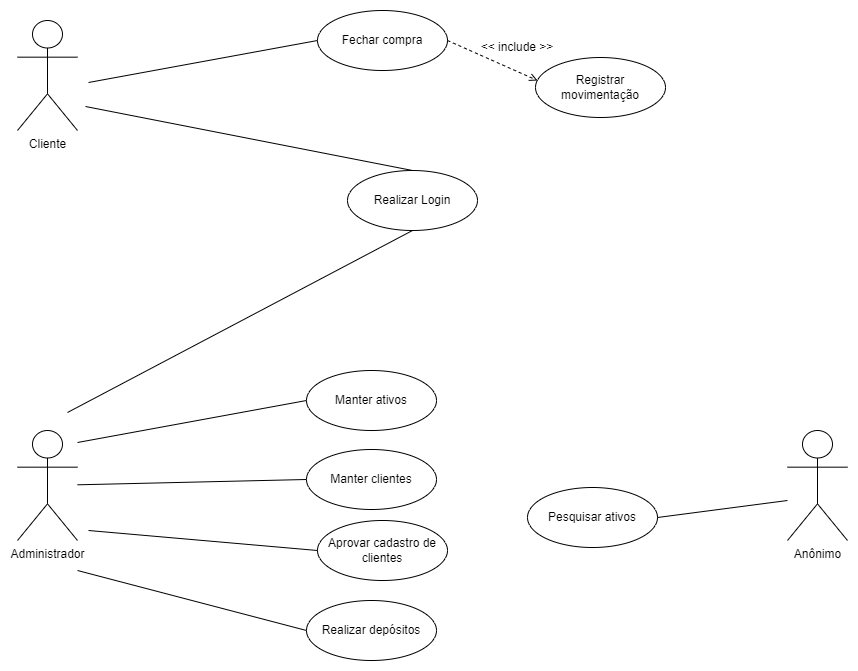

The diagram above was exported from draw.io. Its source (the exported page's mxGraphModel, read from the mxfile embedded in the PNG):
<mxGraphModel dx="1422" dy="857" grid="1" gridSize="10" guides="1" tooltips="1" connect="1" arrows="1" fold="1" page="1" pageScale="1" pageWidth="827" pageHeight="1169" math="0" shadow="0">
  <root>
    <mxCell id="0" />
    <mxCell id="1" parent="0" />
    <mxCell id="WoB5SXGpKyq8SvAWBpAk-1" value="Administrador" style="shape=umlActor;verticalLabelPosition=bottom;verticalAlign=top;html=1;" parent="1" vertex="1">
      <mxGeometry x="70" y="490" width="60" height="110" as="geometry" />
    </mxCell>
    <mxCell id="WoB5SXGpKyq8SvAWBpAk-4" value="Cliente&lt;br&gt;" style="shape=umlActor;verticalLabelPosition=bottom;verticalAlign=top;html=1;" parent="1" vertex="1">
      <mxGeometry x="70" y="80" width="60" height="110" as="geometry" />
    </mxCell>
    <mxCell id="WoB5SXGpKyq8SvAWBpAk-9" value="Realizar Login" style="ellipse;whiteSpace=wrap;html=1;" parent="1" vertex="1">
      <mxGeometry x="400" y="230" width="130" height="60" as="geometry" />
    </mxCell>
    <mxCell id="WoB5SXGpKyq8SvAWBpAk-14" value="" style="endArrow=none;endFill=0;endSize=12;html=1;rounded=0;entryX=0.5;entryY=0;entryDx=0;entryDy=0;" parent="1" edge="1" target="WoB5SXGpKyq8SvAWBpAk-9">
      <mxGeometry width="160" relative="1" as="geometry">
        <mxPoint x="138" y="166" as="sourcePoint" />
        <mxPoint x="414.99" y="227" as="targetPoint" />
      </mxGeometry>
    </mxCell>
    <mxCell id="WoB5SXGpKyq8SvAWBpAk-18" value="" style="endArrow=none;endFill=0;endSize=12;html=1;rounded=0;" parent="1" edge="1">
      <mxGeometry width="160" relative="1" as="geometry">
        <mxPoint x="141" y="142" as="sourcePoint" />
        <mxPoint x="370" y="100" as="targetPoint" />
      </mxGeometry>
    </mxCell>
    <mxCell id="WoB5SXGpKyq8SvAWBpAk-19" value="Fechar compra" style="ellipse;whiteSpace=wrap;html=1;" parent="1" vertex="1">
      <mxGeometry x="370" y="70" width="130" height="60" as="geometry" />
    </mxCell>
    <mxCell id="WoB5SXGpKyq8SvAWBpAk-20" value="" style="endArrow=none;endFill=0;endSize=12;html=1;rounded=0;" parent="1" edge="1">
      <mxGeometry width="160" relative="1" as="geometry">
        <mxPoint x="130" y="502" as="sourcePoint" />
        <mxPoint x="359" y="460" as="targetPoint" />
      </mxGeometry>
    </mxCell>
    <mxCell id="WoB5SXGpKyq8SvAWBpAk-21" value="Manter ativos" style="ellipse;whiteSpace=wrap;html=1;" parent="1" vertex="1">
      <mxGeometry x="359" y="430" width="130" height="60" as="geometry" />
    </mxCell>
    <mxCell id="WoB5SXGpKyq8SvAWBpAk-22" value="" style="endArrow=none;endFill=0;endSize=12;html=1;rounded=0;" parent="1" source="WoB5SXGpKyq8SvAWBpAk-1" edge="1">
      <mxGeometry width="160" relative="1" as="geometry">
        <mxPoint x="130" y="581" as="sourcePoint" />
        <mxPoint x="359" y="539" as="targetPoint" />
      </mxGeometry>
    </mxCell>
    <mxCell id="WoB5SXGpKyq8SvAWBpAk-23" value="Manter clientes" style="ellipse;whiteSpace=wrap;html=1;" parent="1" vertex="1">
      <mxGeometry x="359" y="509" width="130" height="60" as="geometry" />
    </mxCell>
    <mxCell id="WoB5SXGpKyq8SvAWBpAk-24" value="" style="endArrow=none;endFill=0;endSize=12;html=1;rounded=0;" parent="1" edge="1">
      <mxGeometry width="160" relative="1" as="geometry">
        <mxPoint x="141" y="590" as="sourcePoint" />
        <mxPoint x="370" y="610" as="targetPoint" />
      </mxGeometry>
    </mxCell>
    <mxCell id="WoB5SXGpKyq8SvAWBpAk-25" value="Aprovar cadastro de clientes" style="ellipse;whiteSpace=wrap;html=1;" parent="1" vertex="1">
      <mxGeometry x="370" y="580" width="130" height="60" as="geometry" />
    </mxCell>
    <mxCell id="WoB5SXGpKyq8SvAWBpAk-26" value="" style="endArrow=none;endFill=0;endSize=12;html=1;rounded=0;" parent="1" edge="1">
      <mxGeometry width="160" relative="1" as="geometry">
        <mxPoint x="130" y="630" as="sourcePoint" />
        <mxPoint x="359" y="690" as="targetPoint" />
      </mxGeometry>
    </mxCell>
    <mxCell id="WoB5SXGpKyq8SvAWBpAk-27" value="Realizar depósitos" style="ellipse;whiteSpace=wrap;html=1;" parent="1" vertex="1">
      <mxGeometry x="359" y="660" width="130" height="60" as="geometry" />
    </mxCell>
    <mxCell id="WoB5SXGpKyq8SvAWBpAk-37" value="Anônimo" style="shape=umlActor;verticalLabelPosition=bottom;verticalAlign=top;html=1;" parent="1" vertex="1">
      <mxGeometry x="840" y="490" width="60" height="110" as="geometry" />
    </mxCell>
    <mxCell id="WoB5SXGpKyq8SvAWBpAk-42" value="Pesquisar ativos" style="ellipse;whiteSpace=wrap;html=1;" parent="1" vertex="1">
      <mxGeometry x="580" y="547" width="130" height="60" as="geometry" />
    </mxCell>
    <mxCell id="WoB5SXGpKyq8SvAWBpAk-43" value="" style="endArrow=none;endFill=0;endSize=12;html=1;rounded=0;exitX=1;exitY=0.5;exitDx=0;exitDy=0;" parent="1" edge="1" source="WoB5SXGpKyq8SvAWBpAk-42">
      <mxGeometry width="160" relative="1" as="geometry">
        <mxPoint x="710" y="569" as="sourcePoint" />
        <mxPoint x="840" y="560" as="targetPoint" />
      </mxGeometry>
    </mxCell>
    <mxCell id="KuoZnv4UdjPDs5TZb9bX-1" value="" style="endArrow=none;endFill=0;endSize=12;html=1;rounded=0;entryX=0.5;entryY=1;entryDx=0;entryDy=0;" edge="1" parent="1" target="WoB5SXGpKyq8SvAWBpAk-9">
      <mxGeometry width="160" relative="1" as="geometry">
        <mxPoint x="120" y="472" as="sourcePoint" />
        <mxPoint x="370" y="290" as="targetPoint" />
      </mxGeometry>
    </mxCell>
    <mxCell id="KuoZnv4UdjPDs5TZb9bX-2" value="" style="endArrow=open;html=1;rounded=0;endFill=0;dashed=1;" edge="1" parent="1">
      <mxGeometry width="50" height="50" relative="1" as="geometry">
        <mxPoint x="500" y="100" as="sourcePoint" />
        <mxPoint x="590" y="140" as="targetPoint" />
      </mxGeometry>
    </mxCell>
    <mxCell id="KuoZnv4UdjPDs5TZb9bX-3" value="Registrar movimentação" style="ellipse;whiteSpace=wrap;html=1;" vertex="1" parent="1">
      <mxGeometry x="588" y="117" width="130" height="60" as="geometry" />
    </mxCell>
    <mxCell id="KuoZnv4UdjPDs5TZb9bX-4" value="&amp;lt;&amp;lt; include &amp;gt;&amp;gt;" style="text;html=1;strokeColor=none;fillColor=none;align=center;verticalAlign=middle;whiteSpace=wrap;rounded=0;" vertex="1" parent="1">
      <mxGeometry x="525" y="92" width="90" height="30" as="geometry" />
    </mxCell>
  </root>
</mxGraphModel>